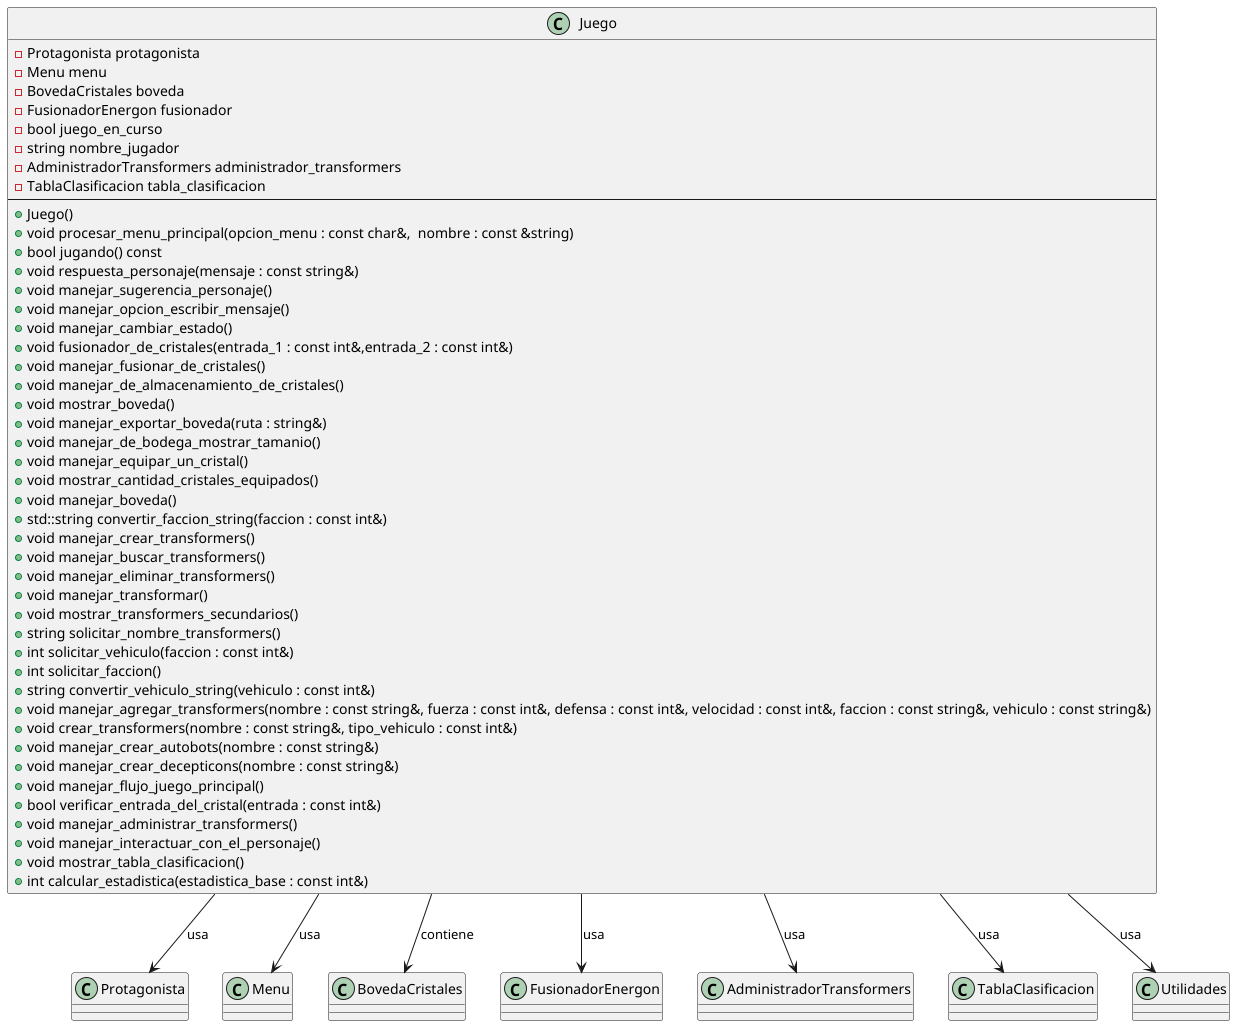

The diagram above was rendered by PlantUML. Its source (embedded in the PNG):
@startuml
'https://plantuml.com/class-diagram
class Protagonista
class Menu
class BovedaCristales
class FusionadorEnergon
class AdministradorTransformers
class TablaClasificacion
class Utilidades

class Juego {
    - Protagonista protagonista
    - Menu menu
    - BovedaCristales boveda
    - FusionadorEnergon fusionador
    - bool juego_en_curso
    - string nombre_jugador
    - AdministradorTransformers administrador_transformers
    - TablaClasificacion tabla_clasificacion
    ---
    + Juego()
    + void procesar_menu_principal(opcion_menu : const char&,  nombre : const &string)
    + bool jugando() const
    + void respuesta_personaje(mensaje : const string&)
    + void manejar_sugerencia_personaje()
    + void manejar_opcion_escribir_mensaje()
    + void manejar_cambiar_estado()
    + void fusionador_de_cristales(entrada_1 : const int&,entrada_2 : const int&)
    + void manejar_fusionar_de_cristales()
    + void manejar_de_almacenamiento_de_cristales()
    + void mostrar_boveda()
    + void manejar_exportar_boveda(ruta : string&)
    + void manejar_de_bodega_mostrar_tamanio()
    + void manejar_equipar_un_cristal()
    + void mostrar_cantidad_cristales_equipados()
    + void manejar_boveda()
    + std::string convertir_faccion_string(faccion : const int&)
    + void manejar_crear_transformers()
    + void manejar_buscar_transformers()
    + void manejar_eliminar_transformers()
    + void manejar_transformar()
    + void mostrar_transformers_secundarios()
    + string solicitar_nombre_transformers()
    + int solicitar_vehiculo(faccion : const int&)
    + int solicitar_faccion()
    + string convertir_vehiculo_string(vehiculo : const int&)
    + void manejar_agregar_transformers(nombre : const string&, fuerza : const int&, defensa : const int&, velocidad : const int&, faccion : const string&, vehiculo : const string&)
    + void crear_transformers(nombre : const string&, tipo_vehiculo : const int&)
    + void manejar_crear_autobots(nombre : const string&)
    + void manejar_crear_decepticons(nombre : const string&)
    + void manejar_flujo_juego_principal()
    + bool verificar_entrada_del_cristal(entrada : const int&)
    + void manejar_administrar_transformers()
    + void manejar_interactuar_con_el_personaje()
    + void mostrar_tabla_clasificacion()
    + int calcular_estadistica(estadistica_base : const int&)
}

' Relaciones
Juego --> Protagonista : "usa"
Juego --> Menu : "usa"
Juego --> BovedaCristales : "contiene"
Juego --> FusionadorEnergon : "usa"
Juego --> AdministradorTransformers : "usa"
Juego --> TablaClasificacion : "usa"
Juego --> Utilidades : "usa"

@enduml